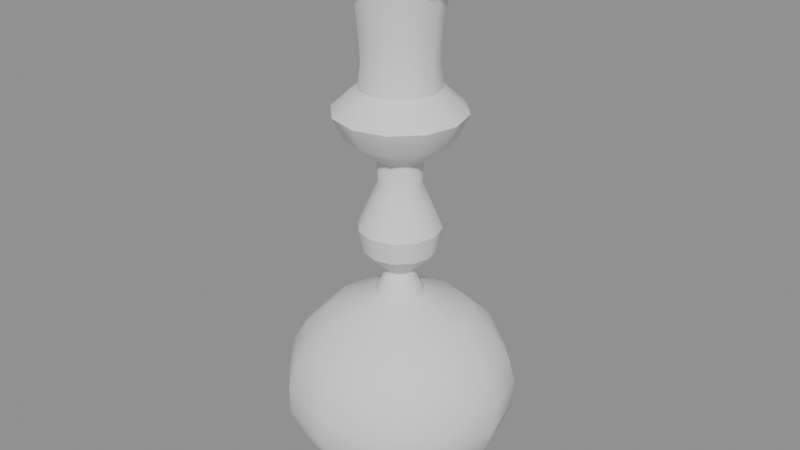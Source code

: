 # Source: heldout_candlestick.blend  (saved by Blender 5.2.44; exported with 4.5.12 LTS)
import bpy
from mathutils import Matrix  # noqa: F401  (used for matrix-valued properties, if any)

bpy.ops.wm.read_factory_settings(use_empty=True)
scene = bpy.context.scene
scene.name = 'Scene'

# ---- meshes
me_heldout_candlestick = bpy.data.meshes.new('Heldout_Candlestick')
me_heldout_candlestick.from_pydata([(0.0, 0.3571, -5.0), (0.0, 0.3654, 5.0), (0.1786, 0.3093, -5.0), (0.1827, 0.3165, 5.0), (0.3093, 0.1786, -5.0), (0.3165, 0.1827, 5.0), (0.3571, 0.0, -5.0), (0.3654, 0.0, 5.0), (0.3093, -0.1786, -5.0), (0.3165, -0.1827, 5.0), (0.1786, -0.3093, -5.0), (0.1827, -0.3165, 5.0), (0.0, -0.3571, -5.0), (0.0, -0.3654, 5.0), (-0.1786, -0.3093, -5.0), (-0.1827, -0.3165, 5.0), (-0.3093, -0.1786, -5.0), (-0.3165, -0.1827, 5.0), (-0.3571, 0.0, -5.0), (-0.3654, 0.0, 5.0), (-0.3093, 0.1786, -5.0), (-0.3165, 0.1827, 5.0), (-0.1786, 0.3093, -5.0), (-0.1827, 0.3165, 5.0), (0.6603, 1.144, -4.583), (0.8347, 1.446, -4.167), (0.9676, 1.676, -3.75), (1.034, 1.791, -3.333), (1.034, 1.791, -2.917), (0.9801, 1.698, -2.5), (0.8596, 1.489, -2.083), (0.6437, 1.115, -1.667), (0.2201, 0.3812, -1.25), (0.1163, 0.2014, -0.8333), (0.3239, 0.561, -0.4167), (0.3654, 0.633, 2.98e-08), (0.2782, 0.4819, 0.4167), (0.191, 0.3309, 0.8333), (0.1993, 0.3453, 1.25), (0.4734, 0.82, 1.667), (0.5731, 0.9926, 2.083), (0.353, 0.6114, 2.5), (0.3281, 0.5682, 2.917), (0.3405, 0.5898, 3.333), (0.3613, 0.6258, 3.75), (0.3945, 0.6833, 4.167), (0.6645, 1.151, 4.583), (1.144, 0.6603, -4.583), (1.446, 0.8347, -4.167), (1.676, 0.9676, -3.75), (1.791, 1.034, -3.333), (1.791, 1.034, -2.917), (1.698, 0.9801, -2.5), (1.489, 0.8596, -2.083), (1.115, 0.6437, -1.667), (0.3812, 0.2201, -1.25), (0.2014, 0.1163, -0.8333), (0.561, 0.3239, -0.4167), (0.633, 0.3654, 2.98e-08), (0.4819, 0.2782, 0.4167), (0.3309, 0.191, 0.8333), (0.3453, 0.1993, 1.25), (0.82, 0.4734, 1.667), (0.9926, 0.5731, 2.083), (0.6114, 0.353, 2.5), (0.5682, 0.3281, 2.917), (0.5898, 0.3405, 3.333), (0.6258, 0.3613, 3.75), (0.6833, 0.3945, 4.167), (1.151, 0.6645, 4.583), (1.321, 0.0, -4.583), (1.669, 0.0, -4.167), (1.935, 0.0, -3.75), (2.068, 0.0, -3.333), (2.068, 0.0, -2.917), (1.96, 0.0, -2.5), (1.719, 0.0, -2.083), (1.287, 0.0, -1.667), (0.4402, 0.0, -1.25), (0.2326, 0.0, -0.8333), (0.6478, 0.0, -0.4167), (0.7309, 0.0, 2.98e-08), (0.5565, 0.0, 0.4167), (0.3821, 0.0, 0.8333), (0.3987, 0.0, 1.25), (0.9468, 0.0, 1.667), (1.146, 0.0, 2.083), (0.706, 0.0, 2.5), (0.6561, 0.0, 2.917), (0.6811, 0.0, 3.333), (0.7226, 0.0, 3.75), (0.789, 0.0, 4.167), (1.329, 0.0, 4.583), (1.144, -0.6603, -4.583), (1.446, -0.8347, -4.167), (1.676, -0.9676, -3.75), (1.791, -1.034, -3.333), (1.791, -1.034, -2.917), (1.698, -0.9801, -2.5), (1.489, -0.8596, -2.083), (1.115, -0.6437, -1.667), (0.3812, -0.2201, -1.25), (0.2014, -0.1163, -0.8333), (0.561, -0.3239, -0.4167), (0.633, -0.3654, 2.98e-08), (0.4819, -0.2782, 0.4167), (0.3309, -0.191, 0.8333), (0.3453, -0.1993, 1.25), (0.82, -0.4734, 1.667), (0.9926, -0.5731, 2.083), (0.6114, -0.353, 2.5), (0.5682, -0.3281, 2.917), (0.5898, -0.3405, 3.333), (0.6258, -0.3613, 3.75), (0.6833, -0.3945, 4.167), (1.151, -0.6645, 4.583), (0.6603, -1.144, -4.583), (0.8347, -1.446, -4.167), (0.9676, -1.676, -3.75), (1.034, -1.791, -3.333), (1.034, -1.791, -2.917), (0.9801, -1.698, -2.5), (0.8596, -1.489, -2.083), (0.6437, -1.115, -1.667), (0.2201, -0.3812, -1.25), (0.1163, -0.2014, -0.8333), (0.3239, -0.561, -0.4167), (0.3654, -0.633, 2.98e-08), (0.2782, -0.4819, 0.4167), (0.191, -0.3309, 0.8333), (0.1993, -0.3453, 1.25), (0.4734, -0.82, 1.667), (0.5731, -0.9926, 2.083), (0.353, -0.6114, 2.5), (0.3281, -0.5682, 2.917), (0.3405, -0.5898, 3.333), (0.3613, -0.6258, 3.75), (0.3945, -0.6833, 4.167), (0.6645, -1.151, 4.583), (0.0, -1.321, -4.583), (0.0, -1.669, -4.167), (0.0, -1.935, -3.75), (0.0, -2.068, -3.333), (0.0, -2.068, -2.917), (0.0, -1.96, -2.5), (0.0, -1.719, -2.083), (0.0, -1.287, -1.667), (0.0, -0.4402, -1.25), (0.0, -0.2326, -0.8333), (0.0, -0.6478, -0.4167), (0.0, -0.7309, 2.98e-08), (0.0, -0.5565, 0.4167), (0.0, -0.3821, 0.8333), (0.0, -0.3987, 1.25), (0.0, -0.9468, 1.667), (0.0, -1.146, 2.083), (0.0, -0.706, 2.5), (0.0, -0.6561, 2.917), (0.0, -0.6811, 3.333), (0.0, -0.7226, 3.75), (0.0, -0.789, 4.167), (0.0, -1.329, 4.583), (-0.6603, -1.144, -4.583), (-0.8347, -1.446, -4.167), (-0.9676, -1.676, -3.75), (-1.034, -1.791, -3.333), (-1.034, -1.791, -2.917), (-0.9801, -1.698, -2.5), (-0.8596, -1.489, -2.083), (-0.6437, -1.115, -1.667), (-0.2201, -0.3812, -1.25), (-0.1163, -0.2014, -0.8333), (-0.3239, -0.561, -0.4167), (-0.3654, -0.633, 2.98e-08), (-0.2782, -0.4819, 0.4167), (-0.191, -0.3309, 0.8333), (-0.1993, -0.3453, 1.25), (-0.4734, -0.82, 1.667), (-0.5731, -0.9926, 2.083), (-0.353, -0.6114, 2.5), (-0.3281, -0.5682, 2.917), (-0.3405, -0.5898, 3.333), (-0.3613, -0.6258, 3.75), (-0.3945, -0.6833, 4.167), (-0.6645, -1.151, 4.583), (-1.144, -0.6603, -4.583), (-1.446, -0.8347, -4.167), (-1.676, -0.9676, -3.75), (-1.791, -1.034, -3.333), (-1.791, -1.034, -2.917), (-1.698, -0.9801, -2.5), (-1.489, -0.8596, -2.083), (-1.115, -0.6437, -1.667), (-0.3812, -0.2201, -1.25), (-0.2014, -0.1163, -0.8333), (-0.561, -0.3239, -0.4167), (-0.633, -0.3654, 2.98e-08), (-0.4819, -0.2782, 0.4167), (-0.3309, -0.191, 0.8333), (-0.3453, -0.1993, 1.25), (-0.82, -0.4734, 1.667), (-0.9926, -0.5731, 2.083), (-0.6114, -0.353, 2.5), (-0.5682, -0.3281, 2.917), (-0.5898, -0.3405, 3.333), (-0.6258, -0.3613, 3.75), (-0.6833, -0.3945, 4.167), (-1.151, -0.6645, 4.583), (-1.321, 0.0, -4.583), (-1.669, 0.0, -4.167), (-1.935, 0.0, -3.75), (-2.068, 0.0, -3.333), (-2.068, 0.0, -2.917), (-1.96, 0.0, -2.5), (-1.719, 0.0, -2.083), (-1.287, 0.0, -1.667), (-0.4402, 0.0, -1.25), (-0.2326, 0.0, -0.8333), (-0.6478, 0.0, -0.4167), (-0.7309, 0.0, 2.98e-08), (-0.5565, 0.0, 0.4167), (-0.3821, 0.0, 0.8333), (-0.3987, 0.0, 1.25), (-0.9468, 0.0, 1.667), (-1.146, 0.0, 2.083), (-0.706, 0.0, 2.5), (-0.6561, 0.0, 2.917), (-0.6811, 0.0, 3.333), (-0.7226, 0.0, 3.75), (-0.789, 0.0, 4.167), (-1.329, 0.0, 4.583), (-1.144, 0.6603, -4.583), (-1.446, 0.8347, -4.167), (-1.676, 0.9676, -3.75), (-1.791, 1.034, -3.333), (-1.791, 1.034, -2.917), (-1.698, 0.9801, -2.5), (-1.489, 0.8596, -2.083), (-1.115, 0.6437, -1.667), (-0.3812, 0.2201, -1.25), (-0.2014, 0.1163, -0.8333), (-0.561, 0.3239, -0.4167), (-0.633, 0.3654, 2.98e-08), (-0.4819, 0.2782, 0.4167), (-0.3309, 0.191, 0.8333), (-0.3453, 0.1993, 1.25), (-0.82, 0.4734, 1.667), (-0.9926, 0.5731, 2.083), (-0.6114, 0.353, 2.5), (-0.5682, 0.3281, 2.917), (-0.5898, 0.3405, 3.333), (-0.6258, 0.3613, 3.75), (-0.6833, 0.3945, 4.167), (-1.151, 0.6645, 4.583), (-0.6603, 1.144, -4.583), (-0.8347, 1.446, -4.167), (-0.9676, 1.676, -3.75), (-1.034, 1.791, -3.333), (-1.034, 1.791, -2.917), (-0.9801, 1.698, -2.5), (-0.8596, 1.489, -2.083), (-0.6437, 1.115, -1.667), (-0.2201, 0.3812, -1.25), (-0.1163, 0.2014, -0.8333), (-0.3239, 0.561, -0.4167), (-0.3654, 0.633, 2.98e-08), (-0.2782, 0.4819, 0.4167), (-0.191, 0.3309, 0.8333), (-0.1993, 0.3453, 1.25), (-0.4734, 0.82, 1.667), (-0.5731, 0.9926, 2.083), (-0.353, 0.6114, 2.5), (-0.3281, 0.5682, 2.917), (-0.3405, 0.5898, 3.333), (-0.3613, 0.6258, 3.75), (-0.3945, 0.6833, 4.167), (-0.6645, 1.151, 4.583), (0.0, 1.329, 4.583), (0.0, 0.789, 4.167), (0.0, 0.7226, 3.75), (0.0, 0.6811, 3.333), (0.0, 0.6561, 2.917), (0.0, 0.706, 2.5), (0.0, 1.146, 2.083), (0.0, 0.9468, 1.667), (0.0, 0.3987, 1.25), (0.0, 0.3821, 0.8333), (0.0, 0.5565, 0.4167), (0.0, 0.7309, -2.98e-08), (0.0, 0.6478, -0.4167), (0.0, 0.2326, -0.8333), (0.0, 0.4402, -1.25), (0.0, 1.287, -1.667), (0.0, 1.719, -2.083), (0.0, 1.96, -2.5), (0.0, 2.068, -2.917), (0.0, 2.068, -3.333), (0.0, 1.935, -3.75), (0.0, 1.669, -4.167), (0.0, 1.321, -4.583)], [], [(46, 277, 1, 3), (69, 46, 3, 5), (92, 69, 5, 7), (115, 92, 7, 9), (138, 115, 9, 11), (161, 138, 11, 13), (184, 161, 13, 15), (207, 184, 15, 17), (230, 207, 17, 19), (253, 230, 19, 21), (276, 253, 21, 23), (277, 276, 23, 1), (68, 45, 46, 69), (67, 44, 45, 68), (66, 43, 44, 67), (65, 42, 43, 66), (64, 41, 42, 65), (63, 40, 41, 64), (62, 39, 40, 63), (61, 38, 39, 62), (60, 37, 38, 61), (59, 36, 37, 60), (58, 35, 36, 59), (57, 34, 35, 58), (56, 33, 34, 57), (55, 32, 33, 56), (54, 31, 32, 55), (53, 30, 31, 54), (52, 29, 30, 53), (51, 28, 29, 52), (50, 27, 28, 51), (49, 26, 27, 50), (48, 25, 26, 49), (24, 25, 48, 47), (2, 24, 47, 4), (91, 68, 69, 92), (90, 67, 68, 91), (89, 66, 67, 90), (88, 65, 66, 89), (87, 64, 65, 88), (86, 63, 64, 87), (85, 62, 63, 86), (84, 61, 62, 85), (83, 60, 61, 84), (82, 59, 60, 83), (81, 58, 59, 82), (80, 57, 58, 81), (79, 56, 57, 80), (78, 55, 56, 79), (77, 54, 55, 78), (76, 53, 54, 77), (75, 52, 53, 76), (74, 51, 52, 75), (73, 50, 51, 74), (72, 49, 50, 73), (71, 48, 49, 72), (47, 48, 71, 70), (4, 47, 70, 6), (114, 91, 92, 115), (113, 90, 91, 114), (112, 89, 90, 113), (111, 88, 89, 112), (110, 87, 88, 111), (109, 86, 87, 110), (108, 85, 86, 109), (107, 84, 85, 108), (106, 83, 84, 107), (105, 82, 83, 106), (104, 81, 82, 105), (103, 80, 81, 104), (102, 79, 80, 103), (101, 78, 79, 102), (100, 77, 78, 101), (99, 76, 77, 100), (98, 75, 76, 99), (97, 74, 75, 98), (96, 73, 74, 97), (95, 72, 73, 96), (94, 71, 72, 95), (70, 71, 94, 93), (6, 70, 93, 8), (137, 114, 115, 138), (136, 113, 114, 137), (135, 112, 113, 136), (134, 111, 112, 135), (133, 110, 111, 134), (132, 109, 110, 133), (131, 108, 109, 132), (130, 107, 108, 131), (129, 106, 107, 130), (128, 105, 106, 129), (127, 104, 105, 128), (126, 103, 104, 127), (125, 102, 103, 126), (124, 101, 102, 125), (123, 100, 101, 124), (122, 99, 100, 123), (121, 98, 99, 122), (120, 97, 98, 121), (119, 96, 97, 120), (118, 95, 96, 119), (117, 94, 95, 118), (93, 94, 117, 116), (8, 93, 116, 10), (160, 137, 138, 161), (159, 136, 137, 160), (158, 135, 136, 159), (157, 134, 135, 158), (156, 133, 134, 157), (155, 132, 133, 156), (154, 131, 132, 155), (153, 130, 131, 154), (152, 129, 130, 153), (151, 128, 129, 152), (150, 127, 128, 151), (149, 126, 127, 150), (148, 125, 126, 149), (147, 124, 125, 148), (146, 123, 124, 147), (145, 122, 123, 146), (144, 121, 122, 145), (143, 120, 121, 144), (142, 119, 120, 143), (141, 118, 119, 142), (140, 117, 118, 141), (116, 117, 140, 139), (10, 116, 139, 12), (183, 160, 161, 184), (182, 159, 160, 183), (181, 158, 159, 182), (180, 157, 158, 181), (179, 156, 157, 180), (178, 155, 156, 179), (177, 154, 155, 178), (176, 153, 154, 177), (175, 152, 153, 176), (174, 151, 152, 175), (173, 150, 151, 174), (172, 149, 150, 173), (171, 148, 149, 172), (170, 147, 148, 171), (169, 146, 147, 170), (168, 145, 146, 169), (167, 144, 145, 168), (166, 143, 144, 167), (165, 142, 143, 166), (164, 141, 142, 165), (163, 140, 141, 164), (139, 140, 163, 162), (12, 139, 162, 14), (206, 183, 184, 207), (205, 182, 183, 206), (204, 181, 182, 205), (203, 180, 181, 204), (202, 179, 180, 203), (201, 178, 179, 202), (200, 177, 178, 201), (199, 176, 177, 200), (198, 175, 176, 199), (197, 174, 175, 198), (196, 173, 174, 197), (195, 172, 173, 196), (194, 171, 172, 195), (193, 170, 171, 194), (192, 169, 170, 193), (191, 168, 169, 192), (190, 167, 168, 191), (189, 166, 167, 190), (188, 165, 166, 189), (187, 164, 165, 188), (186, 163, 164, 187), (162, 163, 186, 185), (14, 162, 185, 16), (229, 206, 207, 230), (228, 205, 206, 229), (227, 204, 205, 228), (226, 203, 204, 227), (225, 202, 203, 226), (224, 201, 202, 225), (223, 200, 201, 224), (222, 199, 200, 223), (221, 198, 199, 222), (220, 197, 198, 221), (219, 196, 197, 220), (218, 195, 196, 219), (217, 194, 195, 218), (216, 193, 194, 217), (215, 192, 193, 216), (214, 191, 192, 215), (213, 190, 191, 214), (212, 189, 190, 213), (211, 188, 189, 212), (210, 187, 188, 211), (209, 186, 187, 210), (185, 186, 209, 208), (16, 185, 208, 18), (252, 229, 230, 253), (251, 228, 229, 252), (250, 227, 228, 251), (249, 226, 227, 250), (248, 225, 226, 249), (247, 224, 225, 248), (246, 223, 224, 247), (245, 222, 223, 246), (244, 221, 222, 245), (243, 220, 221, 244), (242, 219, 220, 243), (241, 218, 219, 242), (240, 217, 218, 241), (239, 216, 217, 240), (238, 215, 216, 239), (237, 214, 215, 238), (236, 213, 214, 237), (235, 212, 213, 236), (234, 211, 212, 235), (233, 210, 211, 234), (232, 209, 210, 233), (208, 209, 232, 231), (18, 208, 231, 20), (275, 252, 253, 276), (274, 251, 252, 275), (273, 250, 251, 274), (272, 249, 250, 273), (271, 248, 249, 272), (270, 247, 248, 271), (269, 246, 247, 270), (268, 245, 246, 269), (267, 244, 245, 268), (266, 243, 244, 267), (265, 242, 243, 266), (264, 241, 242, 265), (263, 240, 241, 264), (262, 239, 240, 263), (261, 238, 239, 262), (260, 237, 238, 261), (259, 236, 237, 260), (258, 235, 236, 259), (257, 234, 235, 258), (256, 233, 234, 257), (255, 232, 233, 256), (231, 232, 255, 254), (20, 231, 254, 22), (45, 278, 277, 46), (44, 279, 278, 45), (43, 280, 279, 44), (42, 281, 280, 43), (41, 282, 281, 42), (40, 283, 282, 41), (39, 284, 283, 40), (38, 285, 284, 39), (37, 286, 285, 38), (36, 287, 286, 37), (35, 288, 287, 36), (34, 289, 288, 35), (33, 290, 289, 34), (32, 291, 290, 33), (31, 292, 291, 32), (30, 293, 292, 31), (29, 294, 293, 30), (28, 295, 294, 29), (27, 296, 295, 28), (26, 297, 296, 27), (25, 298, 297, 26), (299, 298, 25, 24), (0, 299, 24, 2), (278, 275, 276, 277), (279, 274, 275, 278), (280, 273, 274, 279), (281, 272, 273, 280), (282, 271, 272, 281), (283, 270, 271, 282), (284, 269, 270, 283), (285, 268, 269, 284), (286, 267, 268, 285), (287, 266, 267, 286), (288, 265, 266, 287), (289, 264, 265, 288), (290, 263, 264, 289), (291, 262, 263, 290), (292, 261, 262, 291), (293, 260, 261, 292), (294, 259, 260, 293), (295, 258, 259, 294), (296, 257, 258, 295), (297, 256, 257, 296), (298, 255, 256, 297), (254, 255, 298, 299), (22, 254, 299, 0)])
me_heldout_candlestick.polygons.foreach_set('use_smooth', [True] * 288)
_k = set([(32, 55), (32, 291), (33, 56), (33, 290), (34, 57), (34, 289), (35, 58), (35, 288), (38, 61), (38, 285), (40, 63), (40, 283), (41, 64), (41, 282), (45, 68), (45, 278), (46, 69), (46, 277), (55, 78), (56, 79), (57, 80), (58, 81), (61, 84), (63, 86), (64, 87), (68, 91), (69, 92), (73, 74), (78, 101), (79, 102), (80, 103), (81, 104), (84, 107), (86, 109), (87, 110), (91, 114), (92, 115), (101, 124), (102, 125), (103, 126), (104, 127), (107, 130), (109, 132), (110, 133), (114, 137), (115, 138), (124, 147), (125, 148), (126, 149), (127, 150), (130, 153), (132, 155), (133, 156), (137, 160), (138, 161), (147, 170), (148, 171), (149, 172), (150, 173), (153, 176), (155, 178), (156, 179), (160, 183), (161, 184), (170, 193), (171, 194), (172, 195), (173, 196), (176, 199), (178, 201), (179, 202), (183, 206), (184, 207), (193, 216), (194, 217), (195, 218), (196, 219), (199, 222), (201, 224), (202, 225), (206, 229), (207, 230), (211, 212), (216, 239), (217, 240), (218, 241), (219, 242), (222, 245), (224, 247), (225, 248), (229, 252), (230, 253), (239, 262), (240, 263), (241, 264), (242, 265), (245, 268), (247, 270), (248, 271), (252, 275), (253, 276), (262, 291), (263, 290), (264, 289), (265, 288), (268, 285), (270, 283), (271, 282), (275, 278), (276, 277)])
me_heldout_candlestick.attributes.new('sharp_edge', 'BOOLEAN', 'EDGE').data.foreach_set('value', [ (min(e.vertices), max(e.vertices)) in _k for e in me_heldout_candlestick.edges])
me_heldout_candlestick.update()

# ---- objects
ob_heldout_candlestick = bpy.data.objects.new('Heldout_Candlestick', me_heldout_candlestick)

# ---- transforms, parenting, visibility, modifiers, constraints
ob_heldout_candlestick.location = (0.0, 0.0, 0.0)

# ---- collection membership
scene.collection.objects.link(ob_heldout_candlestick)

# ---- scene / render settings (as saved in the file)
scene.frame_start = 1; scene.frame_end = 250; scene.frame_set(1)
scene.render.engine = 'BLENDER_EEVEE_NEXT'
scene.render.bake_bias = 0.0
scene.render.bake_samples = 0
scene.render.compositor_device = 'GPU'
scene.eevee.use_volume_custom_range = False
scene.eevee.fast_gi_thickness_near = 0.1
scene.eevee.fast_gi_thickness_far = 0.0
scene.eevee.ray_tracing_options.screen_trace_thickness = 0.1
bpy.context.view_layer.update()

# ---- added for rendering (the .blend has no active camera and no usable light): camera, sun + grey world if the file has none
cam_auto = bpy.data.cameras.new('AutoCamera')
cam_auto.lens = 50.0
cam_auto.sensor_width = 36.0
cam_auto.clip_end = 1000.0
ob_auto_camera = bpy.data.objects.new('AutoCamera', cam_auto)
scene.collection.objects.link(ob_auto_camera)
ob_auto_camera.location = (10.7189, -12.8627, 8.57512)
ob_auto_camera.rotation_euler = (1.09748, -7.21219e-08, 0.694738)
scene.camera = ob_auto_camera
light_auto_sun = bpy.data.lights.new('AutoSun', 'SUN')
light_auto_sun.energy = 3.0
light_auto_sun.angle = 0.0523599
ob_auto_sun = bpy.data.objects.new('AutoSun', light_auto_sun)
scene.collection.objects.link(ob_auto_sun)
ob_auto_sun.rotation_euler = (0.872665, 0.174533, 0.523599)
if scene.world is None:
    world_auto = bpy.data.worlds.new('AutoWorld')
    world_auto.color = (0.3, 0.3, 0.3)
    scene.world = world_auto
bpy.context.view_layer.update()
